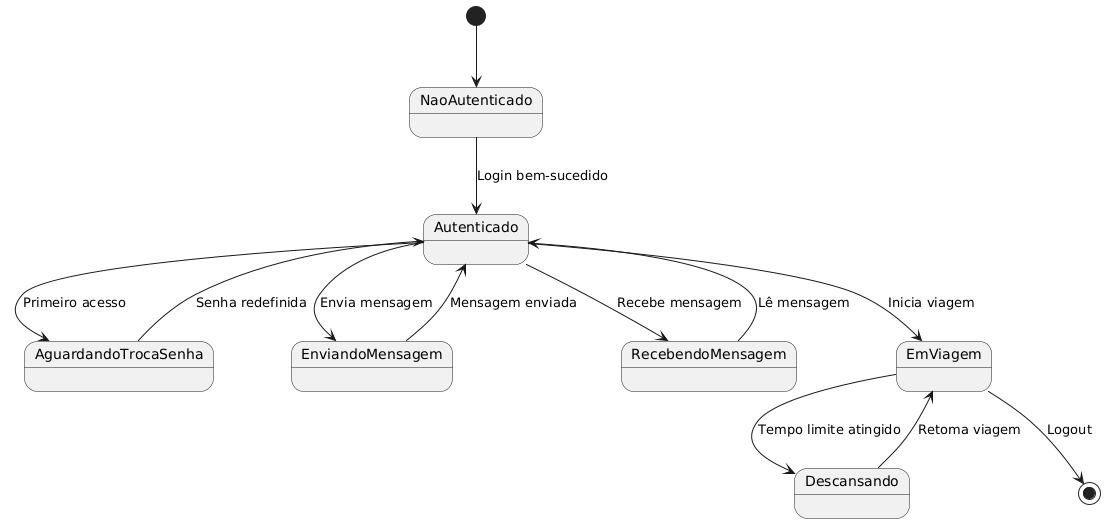

The diagram above was rendered by PlantUML. Its source (embedded in the PNG):
@startuml
[*] --> NaoAutenticado

NaoAutenticado --> Autenticado : Login bem-sucedido
Autenticado --> AguardandoTrocaSenha : Primeiro acesso
AguardandoTrocaSenha --> Autenticado : Senha redefinida
Autenticado --> EnviandoMensagem : Envia mensagem
EnviandoMensagem --> Autenticado : Mensagem enviada
Autenticado --> RecebendoMensagem : Recebe mensagem
RecebendoMensagem --> Autenticado : Lê mensagem
Autenticado --> EmViagem : Inicia viagem
EmViagem --> Descansando : Tempo limite atingido
Descansando --> EmViagem : Retoma viagem
EmViagem --> [*] : Logout
@enduml